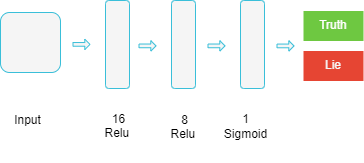

The diagram above was exported from draw.io. Its source (the exported page's mxGraphModel, read from the mxfile embedded in the PNG):
<mxGraphModel dx="1188" dy="626" grid="1" gridSize="3" guides="1" tooltips="1" connect="1" arrows="1" fold="1" page="1" pageScale="1" pageWidth="850" pageHeight="1100" math="0" shadow="0">
  <root>
    <mxCell id="0" />
    <mxCell id="1" parent="0" />
    <mxCell id="FRKMBVniFG-dgyeSCBkc-2" value="" style="rounded=1;whiteSpace=wrap;html=1;fillColor=#F5F5F5;fontColor=#333333;strokeColor=#3ABFD9;" parent="1" vertex="1">
      <mxGeometry x="15" y="300" width="60" height="60" as="geometry" />
    </mxCell>
    <mxCell id="FRKMBVniFG-dgyeSCBkc-25" value="Input" style="text;html=1;align=center;verticalAlign=middle;resizable=0;points=[];autosize=1;strokeColor=none;fillColor=none;" parent="1" vertex="1">
      <mxGeometry x="19" y="394" width="45" height="27" as="geometry" />
    </mxCell>
    <mxCell id="FRKMBVniFG-dgyeSCBkc-53" value="" style="shape=flexArrow;endArrow=classic;html=1;rounded=0;strokeColor=#3ABFD9;fillColor=#F5F5F5;shadow=0;endWidth=5.716603569497026;endSize=1.3983914209115282;width=3.699731903485255;" parent="1" edge="1">
      <mxGeometry width="50" height="50" relative="1" as="geometry">
        <mxPoint x="87" y="331.88" as="sourcePoint" />
        <mxPoint x="105" y="331.88" as="targetPoint" />
      </mxGeometry>
    </mxCell>
    <mxCell id="FRKMBVniFG-dgyeSCBkc-54" value="" style="shape=flexArrow;endArrow=classic;html=1;rounded=0;strokeColor=#3ABFD9;fillColor=#F5F5F5;shadow=0;endWidth=5.716603569497026;endSize=1.3983914209115282;width=3.699731903485255;" parent="1" edge="1">
      <mxGeometry width="50" height="50" relative="1" as="geometry">
        <mxPoint x="153" y="333.38" as="sourcePoint" />
        <mxPoint x="171" y="333.38" as="targetPoint" />
      </mxGeometry>
    </mxCell>
    <mxCell id="FRKMBVniFG-dgyeSCBkc-55" value="" style="shape=flexArrow;endArrow=classic;html=1;rounded=0;strokeColor=#3ABFD9;fillColor=#F5F5F5;shadow=0;endWidth=5.716603569497026;endSize=1.3983914209115282;width=3.699731903485255;" parent="1" edge="1">
      <mxGeometry width="50" height="50" relative="1" as="geometry">
        <mxPoint x="222" y="333.38" as="sourcePoint" />
        <mxPoint x="240" y="333.38" as="targetPoint" />
      </mxGeometry>
    </mxCell>
    <mxCell id="FRKMBVniFG-dgyeSCBkc-56" value="" style="shape=flexArrow;endArrow=classic;html=1;rounded=0;strokeColor=#3ABFD9;fillColor=#F5F5F5;shadow=0;endWidth=5.716603569497026;endSize=1.3983914209115282;width=3.699731903485255;" parent="1" edge="1">
      <mxGeometry width="50" height="50" relative="1" as="geometry">
        <mxPoint x="291" y="333.42" as="sourcePoint" />
        <mxPoint x="309" y="333.42" as="targetPoint" />
      </mxGeometry>
    </mxCell>
    <mxCell id="FRKMBVniFG-dgyeSCBkc-57" value="&lt;font color=&quot;#ffffff&quot;&gt;Truth&lt;/font&gt;" style="rounded=0;whiteSpace=wrap;html=1;fillColor=#6ec841;strokeColor=none;" parent="1" vertex="1">
      <mxGeometry x="318" y="298.5" width="60" height="30" as="geometry" />
    </mxCell>
    <mxCell id="FRKMBVniFG-dgyeSCBkc-58" value="&lt;font color=&quot;#f5f5f5&quot;&gt;Lie&lt;/font&gt;" style="rounded=0;whiteSpace=wrap;html=1;fillColor=#e64533;strokeColor=none;" parent="1" vertex="1">
      <mxGeometry x="318" y="338.5" width="60" height="30" as="geometry" />
    </mxCell>
    <mxCell id="FRKMBVniFG-dgyeSCBkc-59" value="" style="rounded=1;whiteSpace=wrap;html=1;fillColor=#F5F5F5;fontColor=#333333;strokeColor=#3ABFD9;" parent="1" vertex="1">
      <mxGeometry x="120" y="288" width="24" height="88" as="geometry" />
    </mxCell>
    <mxCell id="FRKMBVniFG-dgyeSCBkc-60" value="" style="rounded=1;whiteSpace=wrap;html=1;fillColor=#F5F5F5;fontColor=#333333;strokeColor=#3ABFD9;" parent="1" vertex="1">
      <mxGeometry x="186" y="288" width="24" height="88" as="geometry" />
    </mxCell>
    <mxCell id="FRKMBVniFG-dgyeSCBkc-61" value="" style="rounded=1;whiteSpace=wrap;html=1;fillColor=#F5F5F5;fontColor=#333333;strokeColor=#3ABFD9;" parent="1" vertex="1">
      <mxGeometry x="255" y="288" width="24" height="88" as="geometry" />
    </mxCell>
    <mxCell id="FRKMBVniFG-dgyeSCBkc-62" value="&lt;div&gt;16&lt;/div&gt;&lt;div&gt;Relu&amp;nbsp;&lt;/div&gt;&lt;div&gt;&lt;br&gt;&lt;/div&gt;" style="text;html=1;align=center;verticalAlign=middle;resizable=0;points=[];autosize=1;strokeColor=none;fillColor=none;" parent="1" vertex="1">
      <mxGeometry x="108.5" y="392.5" width="48" height="57" as="geometry" />
    </mxCell>
    <mxCell id="FRKMBVniFG-dgyeSCBkc-63" value="&lt;div&gt;8&lt;/div&gt;&lt;div&gt;Relu&amp;nbsp;&lt;/div&gt;&lt;div&gt;&lt;br&gt;&lt;/div&gt;" style="text;html=1;align=center;verticalAlign=middle;resizable=0;points=[];autosize=1;strokeColor=none;fillColor=none;" parent="1" vertex="1">
      <mxGeometry x="174.5" y="393.5" width="48" height="57" as="geometry" />
    </mxCell>
    <mxCell id="FRKMBVniFG-dgyeSCBkc-64" value="&lt;div&gt;1&lt;/div&gt;&lt;div&gt;Sigmoid&lt;/div&gt;" style="text;html=1;align=center;verticalAlign=middle;resizable=0;points=[];autosize=1;strokeColor=none;fillColor=none;" parent="1" vertex="1">
      <mxGeometry x="228" y="392.5" width="63" height="42" as="geometry" />
    </mxCell>
  </root>
</mxGraphModel>